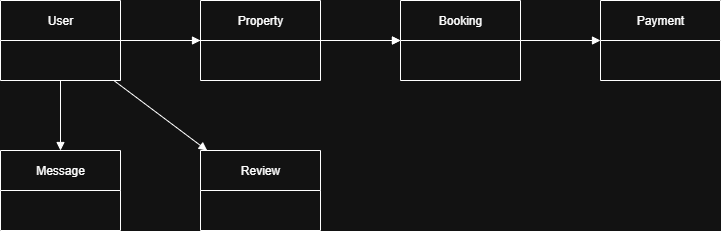

The diagram above was exported from draw.io. Its source (the exported page's mxGraphModel, read from the mxfile embedded in the PNG):
<mxGraphModel dx="1106" dy="563" grid="1" gridSize="10" guides="1" tooltips="1" connect="1" arrows="1" fold="1" page="1" pageScale="1" pageWidth="850" pageHeight="1100" math="0" shadow="0">
  <root>
    <mxCell id="0" />
    <mxCell id="1" parent="0" />
    <mxCell id="N6mA-ydr_roijA8Twk_o-1" value="User" style="shape=swimlane;whiteSpace=wrap;html=1;" vertex="1" parent="1">
      <mxGeometry x="100" y="100" width="120" height="80" as="geometry" />
    </mxCell>
    <mxCell id="N6mA-ydr_roijA8Twk_o-2" value="Property" style="shape=swimlane;whiteSpace=wrap;html=1;" vertex="1" parent="1">
      <mxGeometry x="300" y="100" width="120" height="80" as="geometry" />
    </mxCell>
    <mxCell id="N6mA-ydr_roijA8Twk_o-3" value="Booking" style="shape=swimlane;whiteSpace=wrap;html=1;" vertex="1" parent="1">
      <mxGeometry x="500" y="100" width="120" height="80" as="geometry" />
    </mxCell>
    <mxCell id="N6mA-ydr_roijA8Twk_o-4" value="Payment" style="shape=swimlane;whiteSpace=wrap;html=1;" vertex="1" parent="1">
      <mxGeometry x="700" y="100" width="120" height="80" as="geometry" />
    </mxCell>
    <mxCell id="N6mA-ydr_roijA8Twk_o-5" value="Review" style="shape=swimlane;whiteSpace=wrap;html=1;" vertex="1" parent="1">
      <mxGeometry x="300" y="250" width="120" height="80" as="geometry" />
    </mxCell>
    <mxCell id="N6mA-ydr_roijA8Twk_o-6" value="Message" style="shape=swimlane;whiteSpace=wrap;html=1;" vertex="1" parent="1">
      <mxGeometry x="100" y="250" width="120" height="80" as="geometry" />
    </mxCell>
    <mxCell id="N6mA-ydr_roijA8Twk_o-7" style="endArrow=block;html=1;" edge="1" parent="1" source="N6mA-ydr_roijA8Twk_o-1" target="N6mA-ydr_roijA8Twk_o-2">
      <mxGeometry relative="1" as="geometry" />
    </mxCell>
    <mxCell id="N6mA-ydr_roijA8Twk_o-8" style="endArrow=block;html=1;" edge="1" parent="1" source="N6mA-ydr_roijA8Twk_o-1" target="N6mA-ydr_roijA8Twk_o-3">
      <mxGeometry relative="1" as="geometry" />
    </mxCell>
    <mxCell id="N6mA-ydr_roijA8Twk_o-9" style="endArrow=block;html=1;" edge="1" parent="1" source="N6mA-ydr_roijA8Twk_o-3" target="N6mA-ydr_roijA8Twk_o-4">
      <mxGeometry relative="1" as="geometry" />
    </mxCell>
    <mxCell id="N6mA-ydr_roijA8Twk_o-10" style="endArrow=block;html=1;" edge="1" parent="1" source="N6mA-ydr_roijA8Twk_o-2" target="N6mA-ydr_roijA8Twk_o-3">
      <mxGeometry relative="1" as="geometry" />
    </mxCell>
    <mxCell id="N6mA-ydr_roijA8Twk_o-11" style="endArrow=block;html=1;" edge="1" parent="1" source="N6mA-ydr_roijA8Twk_o-1" target="N6mA-ydr_roijA8Twk_o-5">
      <mxGeometry relative="1" as="geometry" />
    </mxCell>
    <mxCell id="N6mA-ydr_roijA8Twk_o-12" style="endArrow=block;html=1;" edge="1" parent="1" source="N6mA-ydr_roijA8Twk_o-1" target="N6mA-ydr_roijA8Twk_o-6">
      <mxGeometry relative="1" as="geometry" />
    </mxCell>
  </root>
</mxGraphModel>